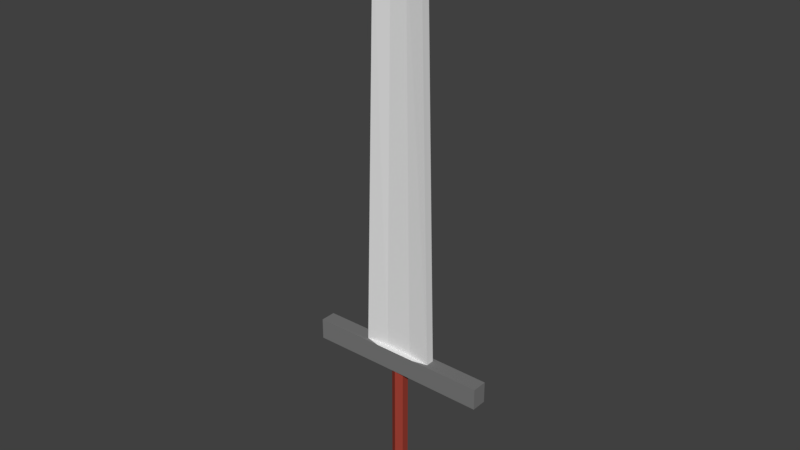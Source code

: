 # Source: bastardsword_1.blend  (saved by Blender 2.78.0; exported with 4.5.12 LTS)
import bpy
from mathutils import Matrix  # noqa: F401  (used for matrix-valued properties, if any)

bpy.ops.wm.read_factory_settings(use_empty=True)
scene = bpy.context.scene
scene.name = 'Scene'

# ---- collections
col_collection_1 = bpy.data.collections.new('Collection 1'); scene.collection.children.link(col_collection_1)

# ---- materials (node trees are filled in below, after node groups)
mat_material_005 = bpy.data.materials.new('Material.005')
mat_material_005.alpha_threshold = 0.0
mat_material_005.use_transparent_shadow = False
mat_material_005.roughness = 0.5
mat_material_001 = bpy.data.materials.new('Material.001')
mat_material_001.alpha_threshold = 0.0
mat_material_001.use_transparent_shadow = False
mat_material_001.diffuse_color = (0.3424, 0.05135, 0.03427, 1.0)
mat_material_001.roughness = 0.5
mat_material_002 = bpy.data.materials.new('Material.002')
mat_material_002.alpha_threshold = 0.0
mat_material_002.use_transparent_shadow = False
mat_material_002.diffuse_color = (0.196, 0.196, 0.196, 1.0)
mat_material_002.roughness = 0.5

# ---- material node trees

# ---- world
world_world = bpy.data.worlds.new('World'); scene.world = world_world
world_world.color = (0.05088, 0.05088, 0.05088)
world_world.use_sun_shadow = False
world_world.sun_shadow_jitter_overblur = 0.0
world_world.cycles.sampling_method = 'MANUAL'

# ---- meshes
me_cube_003 = bpy.data.meshes.new('Cube.003')
me_cube_003.from_pydata([(-0.05608, -0.009299, 0.2308), (-2.103e-10, -0.01759, 1.988), (-0.05608, 0.009299, 0.2308), (-2.103e-10, 0.01759, 1.988), (0.05608, -0.009299, 0.2308), (-0.08794, -0.01759, 0.1412), (0.05608, 0.009299, 0.2308), (-0.08794, 0.01759, 0.1412), (-0.03275, -0.009299, 1.864), (-0.03275, 0.009299, 1.864), (0.03275, 0.009299, 1.864), (0.03275, -0.009299, 1.864), (-0.04331, -0.01759, 1.955), (-0.04331, 0.01759, 1.955), (0.04331, 0.01759, 1.955), (0.04331, -0.01759, 1.955), (0.08794, -0.01759, 0.1412), (0.08794, 0.01759, 0.1412), (0.3874, 0.01759, 0.1402), (0.3874, 0.01759, 0.2285), (-0.3874, -0.01759, 0.2285), (-0.3874, 0.01759, 0.2285), (-0.08794, -0.01759, 0.145), (-0.08794, 0.01759, 0.145), (0.08794, -0.01759, 0.145), (0.08794, 0.01759, 0.145), (0.3874, -0.01759, 0.2285), (0.3874, -0.01759, 0.1402), (-0.3874, 0.01759, 0.1402), (-0.3874, -0.01759, 0.1402), (0.08794, 0.03252, 0.2295), (-0.08794, 0.03252, 0.2295), (0.08794, 0.03252, 0.1412), (-0.08794, -0.03252, 0.1412), (0.08794, -0.03252, 0.1412), (-0.08794, -0.03252, 0.2295), (0.08794, -0.03252, 0.2295), (-0.08794, 0.03252, 0.1412), (0.3874, 0.03252, 0.2285), (0.3874, 0.03252, 0.1402), (-0.3874, 0.03252, 0.1402), (-0.3874, 0.03252, 0.2285), (-0.3874, -0.03252, 0.1402), (-0.3874, -0.03252, 0.2285), (0.3874, -0.03252, 0.2285), (0.3874, -0.03252, 0.1402), (2.833e-09, 0.03178, -0.4293), (2.833e-09, 0.03178, 0.1449), (0.02752, 0.01589, -0.4293), (0.02752, 0.01589, 0.1449), (0.02752, -0.01589, -0.4293), (0.02752, -0.01589, 0.1449), (1.275e-10, -0.03178, -0.4293), (1.275e-10, -0.03178, 0.1449), (-0.02752, -0.01589, -0.4293), (-0.02752, -0.01589, 0.1449), (-0.02752, 0.01589, -0.4293), (-0.02752, 0.01589, 0.1449), (-0.1039, 0.01759, 1.866), (-0.1506, 0.01759, 0.2295), (0.1506, 0.01759, 0.2295), (0.1039, 0.01759, 1.866), (0.1039, -0.01759, 1.866), (0.1506, -0.01759, 0.2295), (-0.1506, -0.01759, 0.2295), (-0.1039, -0.01759, 1.866)], [], [(12, 1, 3, 13), (13, 3, 14), (14, 3, 1, 15), (15, 1, 12), (59, 60, 30, 31), (23, 25, 24, 22), (4, 11, 8, 0), (60, 61, 62, 63), (2, 9, 10, 6), (64, 65, 58, 59), (62, 15, 12, 65), (61, 14, 15, 62), (58, 13, 14, 61), (65, 12, 13, 58), (16, 17, 18, 27), (64, 59, 21, 20), (16, 27, 45, 34), (20, 21, 28, 29), (19, 26, 27, 18), (18, 17, 32, 39), (60, 63, 26, 19), (63, 64, 35, 36), (64, 20, 43, 35), (17, 7, 37, 32), (7, 5, 29, 28), (31, 30, 32, 37), (36, 35, 33, 34), (33, 35, 43, 42), (32, 30, 38, 39), (36, 34, 45, 44), (31, 37, 40, 41), (29, 5, 33, 42), (28, 21, 41, 40), (19, 18, 39, 38), (26, 63, 36, 44), (20, 29, 42, 43), (60, 19, 38, 30), (27, 26, 44, 45), (7, 28, 40, 37), (5, 16, 34, 33), (21, 59, 31, 41), (46, 47, 49, 48), (48, 49, 51, 50), (50, 51, 53, 52), (52, 53, 55, 54), (49, 47, 57, 55, 53, 51), (54, 55, 57, 56), (56, 57, 47, 46), (46, 48, 50, 52, 54, 56), (9, 2, 59, 58), (2, 6, 60, 59), (6, 10, 61, 60), (11, 4, 63, 62), (4, 0, 64, 63), (0, 8, 65, 64), (8, 11, 62, 65), (10, 9, 58, 61)])
me_cube_003.polygons.foreach_set('material_index', [0, 0, 0, 0, 0, 0, 0, 0, 0, 0, 0, 0, 0, 0, 2, 2, 2, 2, 2, 2, 2, 0, 2, 0, 2, 2, 2, 2, 2, 2, 2, 2, 2, 2, 2, 2, 2, 2, 2, 0, 2, 1, 1, 1, 1, 0, 1, 1, 1, 0, 0, 0, 0, 0, 0, 0, 0])
me_cube_003.materials.append(mat_material_005)
me_cube_003.materials.append(mat_material_001)
me_cube_003.materials.append(mat_material_002)
me_cube_003.use_remesh_preserve_volume = False
me_cube_003.use_remesh_preserve_attributes = False
me_cube_003.use_mirror_vertex_groups = False
me_cube_003.update()

# ---- objects
ob_bastardsword_1 = bpy.data.objects.new('BastardSword_1', me_cube_003)

# ---- transforms, parenting, visibility, modifiers, constraints
ob_bastardsword_1.location = (0.0, -2.59e-07, 0.0)
ob_bastardsword_1.lineart.crease_threshold = 0.0

# ---- collection membership
col_collection_1.objects.link(ob_bastardsword_1)

# ---- scene / render settings (as saved in the file)
scene.frame_start = 1; scene.frame_end = 250; scene.frame_set(1)
scene.render.engine = 'BLENDER_EEVEE_NEXT'
scene.render.resolution_percentage = 50
scene.render.dither_intensity = 0.0
scene.cycles.use_denoising = False
scene.cycles.samples = 128
scene.cycles.sampling_pattern = 'TABULATED_SOBOL'
scene.cycles.light_sampling_threshold = 0.0
scene.cycles.use_adaptive_sampling = False
scene.cycles.use_light_tree = False
scene.cycles.blur_glossy = 0.0
scene.cycles.sample_clamp_indirect = 0.0
scene.view_settings.view_transform = 'Standard'
bpy.context.view_layer.update()

# ---- added for rendering (the .blend has no active camera and no usable light): camera, sun
cam_auto = bpy.data.cameras.new('AutoCamera')
cam_auto.lens = 50.0
cam_auto.sensor_width = 36.0
cam_auto.clip_end = 1000.0
ob_auto_camera = bpy.data.objects.new('AutoCamera', cam_auto)
scene.collection.objects.link(ob_auto_camera)
ob_auto_camera.location = (2.34967, -2.81961, 2.65925)
ob_auto_camera.rotation_euler = (1.09748, -7.21219e-08, 0.694738)
scene.camera = ob_auto_camera
light_auto_sun = bpy.data.lights.new('AutoSun', 'SUN')
light_auto_sun.energy = 3.0
light_auto_sun.angle = 0.0523599
ob_auto_sun = bpy.data.objects.new('AutoSun', light_auto_sun)
scene.collection.objects.link(ob_auto_sun)
ob_auto_sun.rotation_euler = (0.872665, 0.174533, 0.523599)
bpy.context.view_layer.update()
